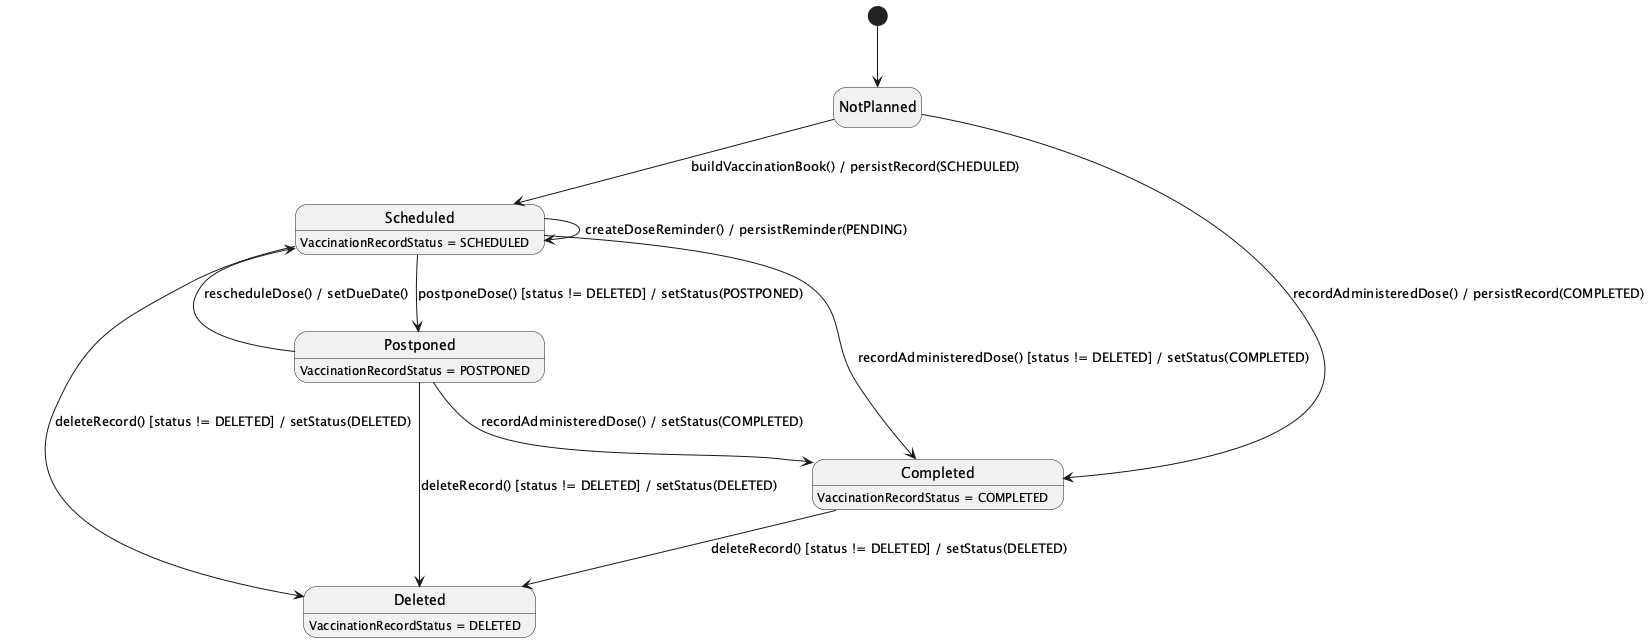

The diagram above was rendered by PlantUML. Its source (embedded in the PNG):
@startuml
hide empty description
[*] --> NotPlanned

NotPlanned --> Scheduled : buildVaccinationBook() / persistRecord(SCHEDULED)
NotPlanned --> Completed : recordAdministeredDose() / persistRecord(COMPLETED)
Scheduled --> Completed : recordAdministeredDose() [status != DELETED] / setStatus(COMPLETED)
Scheduled --> Postponed : postponeDose() [status != DELETED] / setStatus(POSTPONED)
Postponed --> Scheduled : rescheduleDose() / setDueDate()
Postponed --> Completed : recordAdministeredDose() / setStatus(COMPLETED)
Scheduled --> Deleted : deleteRecord() [status != DELETED] / setStatus(DELETED)
Completed --> Deleted : deleteRecord() [status != DELETED] / setStatus(DELETED)
Postponed --> Deleted : deleteRecord() [status != DELETED] / setStatus(DELETED)
Scheduled --> Scheduled : createDoseReminder() / persistReminder(PENDING)

Scheduled : VaccinationRecordStatus = SCHEDULED
Completed : VaccinationRecordStatus = COMPLETED
Postponed : VaccinationRecordStatus = POSTPONED
Deleted : VaccinationRecordStatus = DELETED
@enduml